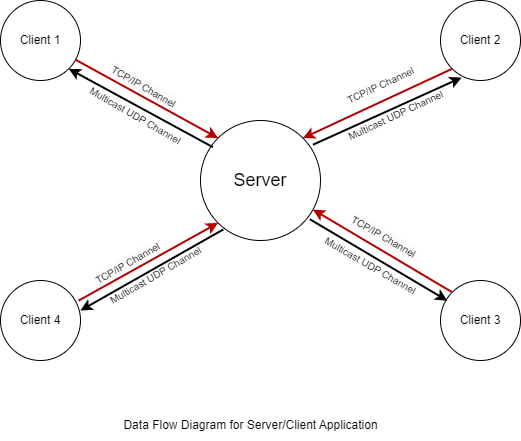

The diagram above was exported from draw.io. Its source (the exported page's mxGraphModel, read from the mxfile embedded in the PNG):
<mxGraphModel dx="1050" dy="549" grid="1" gridSize="10" guides="1" tooltips="1" connect="1" arrows="1" fold="1" page="1" pageScale="1" pageWidth="827" pageHeight="1169" math="0" shadow="0">
  <root>
    <mxCell id="0" />
    <mxCell id="1" parent="0" />
    <mxCell id="d12mOlgJ_v6F1rm8Nxut-1" value="&lt;font style=&quot;font-size: 18px;&quot;&gt;Server&lt;/font&gt;" style="ellipse;whiteSpace=wrap;html=1;aspect=fixed;" vertex="1" parent="1">
      <mxGeometry x="320" y="200" width="120" height="120" as="geometry" />
    </mxCell>
    <mxCell id="d12mOlgJ_v6F1rm8Nxut-2" value="Client 1" style="ellipse;whiteSpace=wrap;html=1;aspect=fixed;" vertex="1" parent="1">
      <mxGeometry x="120" y="80" width="80" height="80" as="geometry" />
    </mxCell>
    <mxCell id="d12mOlgJ_v6F1rm8Nxut-3" value="Client 2" style="ellipse;whiteSpace=wrap;html=1;aspect=fixed;" vertex="1" parent="1">
      <mxGeometry x="560" y="80" width="80" height="80" as="geometry" />
    </mxCell>
    <mxCell id="d12mOlgJ_v6F1rm8Nxut-4" value="Client 4" style="ellipse;whiteSpace=wrap;html=1;aspect=fixed;" vertex="1" parent="1">
      <mxGeometry x="120" y="360" width="80" height="80" as="geometry" />
    </mxCell>
    <mxCell id="d12mOlgJ_v6F1rm8Nxut-5" value="Client 3" style="ellipse;whiteSpace=wrap;html=1;aspect=fixed;" vertex="1" parent="1">
      <mxGeometry x="560" y="360" width="80" height="80" as="geometry" />
    </mxCell>
    <mxCell id="d12mOlgJ_v6F1rm8Nxut-6" value="" style="endArrow=classic;html=1;entryX=0;entryY=0;entryDx=0;entryDy=0;fillColor=#e51400;strokeColor=#B20000;rounded=0;strokeWidth=2;" edge="1" parent="1" source="d12mOlgJ_v6F1rm8Nxut-2" target="d12mOlgJ_v6F1rm8Nxut-1">
      <mxGeometry width="50" height="50" relative="1" as="geometry">
        <mxPoint x="390" y="310" as="sourcePoint" />
        <mxPoint x="440" y="260" as="targetPoint" />
      </mxGeometry>
    </mxCell>
    <mxCell id="d12mOlgJ_v6F1rm8Nxut-7" value="" style="endArrow=classic;html=1;entryX=1;entryY=0;entryDx=0;entryDy=0;fillColor=#e51400;strokeColor=#B20000;rounded=0;strokeWidth=2;exitX=0;exitY=1;exitDx=0;exitDy=0;" edge="1" parent="1" source="d12mOlgJ_v6F1rm8Nxut-3" target="d12mOlgJ_v6F1rm8Nxut-1">
      <mxGeometry width="50" height="50" relative="1" as="geometry">
        <mxPoint x="205" y="149" as="sourcePoint" />
        <mxPoint x="350" y="230" as="targetPoint" />
      </mxGeometry>
    </mxCell>
    <mxCell id="d12mOlgJ_v6F1rm8Nxut-8" value="" style="endArrow=classic;html=1;entryX=0;entryY=1;entryDx=0;entryDy=0;fillColor=#e51400;strokeColor=#B20000;rounded=0;strokeWidth=2;exitX=0.975;exitY=0.252;exitDx=0;exitDy=0;exitPerimeter=0;" edge="1" parent="1" source="d12mOlgJ_v6F1rm8Nxut-4" target="d12mOlgJ_v6F1rm8Nxut-1">
      <mxGeometry width="50" height="50" relative="1" as="geometry">
        <mxPoint x="215" y="159" as="sourcePoint" />
        <mxPoint x="360" y="240" as="targetPoint" />
      </mxGeometry>
    </mxCell>
    <mxCell id="d12mOlgJ_v6F1rm8Nxut-9" value="" style="endArrow=classic;html=1;entryX=0.937;entryY=0.742;entryDx=0;entryDy=0;fillColor=#e51400;strokeColor=#B20000;rounded=0;strokeWidth=2;exitX=0;exitY=0;exitDx=0;exitDy=0;entryPerimeter=0;" edge="1" parent="1" source="d12mOlgJ_v6F1rm8Nxut-5" target="d12mOlgJ_v6F1rm8Nxut-1">
      <mxGeometry width="50" height="50" relative="1" as="geometry">
        <mxPoint x="225" y="169" as="sourcePoint" />
        <mxPoint x="370" y="250" as="targetPoint" />
      </mxGeometry>
    </mxCell>
    <mxCell id="d12mOlgJ_v6F1rm8Nxut-10" value="&lt;font style=&quot;font-size: 10px;&quot;&gt;TCP/IP Channel&lt;/font&gt;" style="text;html=1;align=center;verticalAlign=middle;resizable=0;points=[];autosize=1;strokeColor=none;fillColor=none;rotation=-25;" vertex="1" parent="1">
      <mxGeometry x="450" y="150" width="100" height="30" as="geometry" />
    </mxCell>
    <mxCell id="d12mOlgJ_v6F1rm8Nxut-13" value="&lt;span style=&quot;color: rgb(0, 0, 0); font-family: Helvetica; font-style: normal; font-variant-ligatures: normal; font-variant-caps: normal; font-weight: 400; letter-spacing: normal; orphans: 2; text-align: center; text-indent: 0px; text-transform: none; widows: 2; word-spacing: 0px; -webkit-text-stroke-width: 0px; background-color: rgb(251, 251, 251); text-decoration-thickness: initial; text-decoration-style: initial; text-decoration-color: initial; float: none; display: inline !important;&quot;&gt;&lt;font style=&quot;font-size: 10px;&quot;&gt;TCP/IP Channel&lt;/font&gt;&lt;/span&gt;" style="text;whiteSpace=wrap;html=1;rotation=30;" vertex="1" parent="1">
      <mxGeometry x="460" y="310" width="110" height="40" as="geometry" />
    </mxCell>
    <mxCell id="d12mOlgJ_v6F1rm8Nxut-14" value="&lt;span data-darkreader-inline-bgcolor=&quot;&quot; data-darkreader-inline-color=&quot;&quot; style=&quot;color: rgb(0, 0, 0); font-family: Helvetica; font-style: normal; font-variant-ligatures: normal; font-variant-caps: normal; font-weight: 400; letter-spacing: normal; orphans: 2; text-align: center; text-indent: 0px; text-transform: none; widows: 2; word-spacing: 0px; -webkit-text-stroke-width: 0px; background-color: rgb(251, 251, 251); text-decoration-thickness: initial; text-decoration-style: initial; text-decoration-color: initial; float: none; display: inline !important; --darkreader-inline-color:#e8e6e3; --darkreader-inline-bgcolor:#1a1c1e;&quot;&gt;&lt;font style=&quot;font-size: 10px;&quot;&gt;TCP/IP Channel&lt;/font&gt;&lt;/span&gt;" style="text;whiteSpace=wrap;html=1;rotation=-30;" vertex="1" parent="1">
      <mxGeometry x="210" y="320" width="110" height="40" as="geometry" />
    </mxCell>
    <mxCell id="d12mOlgJ_v6F1rm8Nxut-15" value="&lt;span style=&quot;color: rgb(0, 0, 0); font-family: Helvetica; font-style: normal; font-variant-ligatures: normal; font-variant-caps: normal; font-weight: 400; letter-spacing: normal; orphans: 2; text-align: center; text-indent: 0px; text-transform: none; widows: 2; word-spacing: 0px; -webkit-text-stroke-width: 0px; background-color: rgb(251, 251, 251); text-decoration-thickness: initial; text-decoration-style: initial; text-decoration-color: initial; float: none; display: inline !important;&quot;&gt;&lt;font style=&quot;font-size: 10px;&quot;&gt;TCP/IP Channel&lt;/font&gt;&lt;/span&gt;" style="text;whiteSpace=wrap;html=1;rotation=30;" vertex="1" parent="1">
      <mxGeometry x="220" y="160" width="110" height="40" as="geometry" />
    </mxCell>
    <mxCell id="d12mOlgJ_v6F1rm8Nxut-16" value="" style="endArrow=classic;html=1;rounded=0;strokeWidth=2;exitX=0.19;exitY=0.908;exitDx=0;exitDy=0;exitPerimeter=0;" edge="1" parent="1" source="d12mOlgJ_v6F1rm8Nxut-1">
      <mxGeometry width="50" height="50" relative="1" as="geometry">
        <mxPoint x="390" y="310" as="sourcePoint" />
        <mxPoint x="200" y="390" as="targetPoint" />
      </mxGeometry>
    </mxCell>
    <mxCell id="d12mOlgJ_v6F1rm8Nxut-18" value="" style="endArrow=classic;html=1;rounded=0;strokeWidth=2;exitX=0.91;exitY=0.822;exitDx=0;exitDy=0;exitPerimeter=0;entryX=0.085;entryY=0.252;entryDx=0;entryDy=0;entryPerimeter=0;" edge="1" parent="1" source="d12mOlgJ_v6F1rm8Nxut-1" target="d12mOlgJ_v6F1rm8Nxut-5">
      <mxGeometry width="50" height="50" relative="1" as="geometry">
        <mxPoint x="363" y="329" as="sourcePoint" />
        <mxPoint x="220" y="410" as="targetPoint" />
      </mxGeometry>
    </mxCell>
    <mxCell id="d12mOlgJ_v6F1rm8Nxut-19" value="" style="endArrow=classic;html=1;rounded=0;strokeWidth=2;exitX=0.937;exitY=0.202;exitDx=0;exitDy=0;exitPerimeter=0;entryX=0.265;entryY=0.963;entryDx=0;entryDy=0;entryPerimeter=0;" edge="1" parent="1" source="d12mOlgJ_v6F1rm8Nxut-1" target="d12mOlgJ_v6F1rm8Nxut-3">
      <mxGeometry width="50" height="50" relative="1" as="geometry">
        <mxPoint x="373" y="339" as="sourcePoint" />
        <mxPoint x="230" y="420" as="targetPoint" />
      </mxGeometry>
    </mxCell>
    <mxCell id="d12mOlgJ_v6F1rm8Nxut-20" value="" style="endArrow=classic;html=1;rounded=0;strokeWidth=2;exitX=0.103;exitY=0.222;exitDx=0;exitDy=0;exitPerimeter=0;entryX=1;entryY=1;entryDx=0;entryDy=0;" edge="1" parent="1" source="d12mOlgJ_v6F1rm8Nxut-1" target="d12mOlgJ_v6F1rm8Nxut-2">
      <mxGeometry width="50" height="50" relative="1" as="geometry">
        <mxPoint x="383" y="349" as="sourcePoint" />
        <mxPoint x="240" y="430" as="targetPoint" />
        <Array as="points" />
      </mxGeometry>
    </mxCell>
    <mxCell id="d12mOlgJ_v6F1rm8Nxut-21" value="&lt;font style=&quot;font-size: 10px;&quot;&gt;Multicast UDP Channel&lt;/font&gt;" style="text;html=1;align=center;verticalAlign=middle;resizable=0;points=[];autosize=1;strokeColor=none;fillColor=none;rotation=-30;" vertex="1" parent="1">
      <mxGeometry x="210" y="340" width="130" height="30" as="geometry" />
    </mxCell>
    <mxCell id="d12mOlgJ_v6F1rm8Nxut-22" value="&lt;font style=&quot;font-size: 10px;&quot;&gt;Multicast UDP Channel&lt;/font&gt;" style="text;html=1;align=center;verticalAlign=middle;resizable=0;points=[];autosize=1;strokeColor=none;fillColor=none;rotation=-25;" vertex="1" parent="1">
      <mxGeometry x="450" y="180" width="130" height="30" as="geometry" />
    </mxCell>
    <mxCell id="d12mOlgJ_v6F1rm8Nxut-23" value="&lt;font style=&quot;font-size: 10px;&quot;&gt;Multicast UDP Channel&lt;/font&gt;" style="text;html=1;align=center;verticalAlign=middle;resizable=0;points=[];autosize=1;strokeColor=none;fillColor=none;rotation=30;" vertex="1" parent="1">
      <mxGeometry x="425" y="330" width="130" height="30" as="geometry" />
    </mxCell>
    <mxCell id="d12mOlgJ_v6F1rm8Nxut-24" value="&lt;font style=&quot;font-size: 10px;&quot;&gt;Multicast UDP Channel&lt;/font&gt;" style="text;html=1;align=center;verticalAlign=middle;resizable=0;points=[];autosize=1;strokeColor=none;fillColor=none;rotation=30;" vertex="1" parent="1">
      <mxGeometry x="190" y="180" width="130" height="30" as="geometry" />
    </mxCell>
    <mxCell id="d12mOlgJ_v6F1rm8Nxut-25" value="Data Flow Diagram for Server/Client Application" style="text;html=1;align=center;verticalAlign=middle;resizable=0;points=[];autosize=1;strokeColor=none;fillColor=none;" vertex="1" parent="1">
      <mxGeometry x="230" y="490" width="280" height="30" as="geometry" />
    </mxCell>
  </root>
</mxGraphModel>